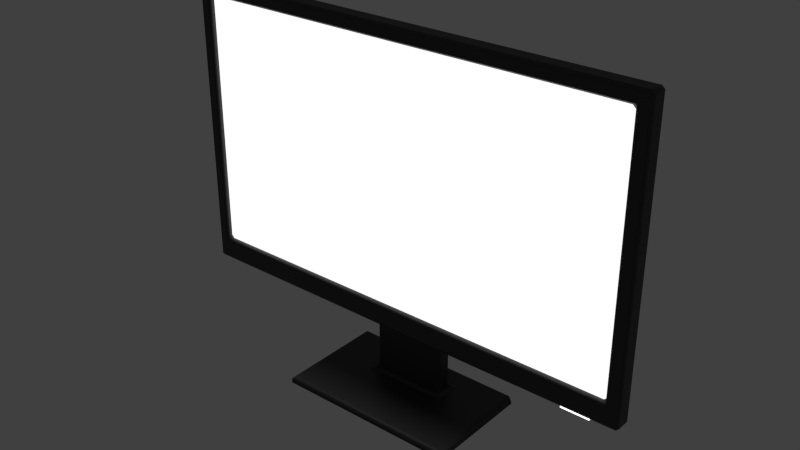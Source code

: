 # Source: monitor.blend  (saved by Blender 5.1.30; exported with 4.5.12 LTS)
import bpy
from mathutils import Matrix  # noqa: F401  (used for matrix-valued properties, if any)

bpy.ops.wm.read_factory_settings(use_empty=True)
scene = bpy.context.scene
scene.name = 'Scene'

# ---- collections
col_collection_1 = bpy.data.collections.new('Collection 1'); scene.collection.children.link(col_collection_1)

# ---- materials (node trees are filled in below, after node groups)
mat_x_screen__screen = bpy.data.materials.new('__X_SCREEN__Screen')
mat_x_screen__screen.alpha_threshold = 0.0
mat_x_screen__screen.use_backface_culling_lightprobe_volume = False
mat_x_screen__screen.use_transparent_shadow = False
mat_x_screen__screen.roughness = 0.5
mat_x_body__body = bpy.data.materials.new('__X_BODY__Body')
mat_x_body__body.alpha_threshold = 0.0
mat_x_body__body.use_backface_culling_lightprobe_volume = False
mat_x_body__body.use_transparent_shadow = False
mat_x_body__body.diffuse_color = (0.03, 0.03, 0.03, 1.0)
mat_x_body__body.roughness = 0.5
mat_material_001 = bpy.data.materials.new('Material.001')
mat_material_001.use_backface_culling_lightprobe_volume = False
mat_material_001.use_transparent_shadow = False

# ---- material node trees
mat_x_screen__screen.use_nodes = True; mat_x_screen__screen.node_tree.nodes.clear()
_N = mat_x_screen__screen.node_tree.nodes; _L = mat_x_screen__screen.node_tree.links
n0 = _N.new('ShaderNodeOutputMaterial'); n0.name = 'Material Output'; n0.location = (300, 300)
n1 = _N.new('ShaderNodeEmission'); n1.name = 'Emission'; n1.location = (10, 300)
_L.new(n1.outputs[0], n0.inputs[0])
n0.is_active_output = True
mat_x_body__body.use_nodes = True; mat_x_body__body.node_tree.nodes.clear()
_N = mat_x_body__body.node_tree.nodes; _L = mat_x_body__body.node_tree.links
n0 = _N.new('ShaderNodeOutputMaterial'); n0.name = 'Material Output'; n0.location = (300, 300)
n1 = _N.new('ShaderNodeBsdfPrincipled'); n1.name = 'Principled BSDF'; n1.location = (10, 300)
n1.distribution = 'GGX'
n1.subsurface_method = 'BURLEY'
n1.inputs[0].default_value = (0.03, 0.03, 0.03, 1.0)
n1.inputs[3].default_value = 1.45
n1.inputs[27].default_value = (0.0, 0.0, 0.0, 1.0)
n1.inputs[28].default_value = 1.0
_L.new(n1.outputs[0], n0.inputs[0])
n0.is_active_output = True
mat_material_001.use_nodes = True; mat_material_001.node_tree.nodes.clear()
_N = mat_material_001.node_tree.nodes; _L = mat_material_001.node_tree.links
n0 = _N.new('ShaderNodeOutputMaterial'); n0.name = 'Material Output'; n0.location = (300, 300)
n1 = _N.new('ShaderNodeEmission'); n1.name = 'Emission'; n1.location = (10, 300)
n1.inputs[1].default_value = 2.0
_L.new(n1.outputs[0], n0.inputs[0])
n0.is_active_output = True

# ---- world
world_world = bpy.data.worlds.new('World'); scene.world = world_world
world_world.use_nodes = True; world_world.node_tree.nodes.clear()
_N = world_world.node_tree.nodes; _L = world_world.node_tree.links
n0 = _N.new('ShaderNodeOutputWorld'); n0.name = 'World Output'; n0.location = (280, 0)
n1 = _N.new('ShaderNodeBackground'); n1.name = 'Background'; n1.location = (0, 0)
n1.inputs[0].default_value = (0.05088, 0.05088, 0.05088, 1.0)
n2 = _N.new('NodeFrame'); n2.name = 'Frame'; n2.location = (0, 0)
n2.label = 'Versioning: Use Nodes was removed'
n2.width = 150
n0.parent = n2
n1.parent = n2
_L.new(n1.outputs[0], n0.inputs[0])
n0.is_active_output = True
world_world.color = (0.05088, 0.05088, 0.05088)
world_world.use_sun_shadow = False
world_world.sun_shadow_jitter_overblur = 0.0
world_world.cycles.sampling_method = 'MANUAL'
world_world.cycles.sample_map_resolution = 256

# ---- meshes
me_002 = bpy.data.meshes.new('立方体.002')
me_002.from_pydata([(0.235, -0.003333, 0.105), (0.235, -0.003333, 0.375), (-0.235, -0.003333, 0.105), (-0.235, -0.003333, 0.375)], [], [(1, 3, 2, 0)])
_uv = me_002.uv_layers.new(name='UVマップ')
_uv.uv.foreach_set('vector', [0.9999, 0.7872, 7.582e-05, 0.7872, 7.594e-05, 0.2128, 0.9999, 0.2128])
me_002.materials.append(mat_x_screen__screen)
me_002.use_remesh_preserve_volume = False
me_002.use_remesh_preserve_attributes = False
me_002.use_mirror_vertex_groups = False
me_002.update()
me_001 = bpy.data.meshes.new('立方体.001')
me_001.from_pydata([(0.1, -0.05833, 0.0), (0.1, -0.05833, 0.01), (-0.1, -0.05833, 0.0), (-0.1, -0.05833, 0.01), (0.1, 0.06167, 0.0), (0.1, 0.06167, 0.01), (-0.1, 0.06167, 0.0), (-0.1, 0.06167, 0.01), (0.04, 0.01167, 0.01), (-0.04, 0.01167, 0.01), (-0.04, 0.03367, 0.01), (0.04, 0.03367, 0.01), (0.04, 0.01167, 0.16), (-0.04, 0.01167, 0.16), (-0.04, 0.03367, 0.16), (0.04, 0.03367, 0.16)], [], [(1, 3, 2, 0), (3, 7, 6, 2), (7, 5, 4, 6), (5, 1, 0, 4), (0, 2, 6, 4), (5, 7, 10, 11), (11, 10, 14, 15), (3, 1, 8, 9), (1, 5, 11, 8), (7, 3, 9, 10), (15, 14, 13, 12), (9, 8, 12, 13), (8, 11, 15, 12), (10, 9, 13, 14)])
me_001.materials.append(mat_x_body__body)
me_001.use_remesh_preserve_volume = False
me_001.use_remesh_preserve_attributes = False
me_001.use_mirror_vertex_groups = False
me_001.update()
me_x = bpy.data.meshes.new('立方体')
me_x.from_pydata([(0.235, -0.008333, 0.105), (0.25, -0.008333, 0.08), (0.25, -0.008333, 0.39), (-0.25, -0.008333, 0.39), (-0.235, -0.008333, 0.375), (0.235, -0.008333, 0.375), (-0.235, -0.008333, 0.105), (-0.25, -0.008333, 0.08), (0.25, 0.01167, 0.39), (0.25, 0.01167, 0.08), (-0.25, 0.01167, 0.39), (-0.25, 0.01167, 0.08), (-0.235, 0.001667, 0.105), (-0.235, 0.001667, 0.375), (0.235, 0.001667, 0.375), (0.235, 0.001667, 0.105)], [], [(0, 1, 2, 3, 4, 5), (0, 6, 4, 3, 7, 1), (8, 2, 1, 9), (8, 10, 3, 2), (3, 10, 11, 7), (1, 7, 11, 9), (10, 8, 9, 11), (4, 6, 12, 13), (14, 5, 4, 13), (13, 12, 15, 14), (0, 15, 12, 6), (14, 15, 0, 5)])
me_x.materials.append(mat_x_body__body)
me_x.use_remesh_preserve_volume = False
me_x.use_remesh_preserve_attributes = False
me_x.use_mirror_vertex_groups = False
me_x.update()
me_cube = bpy.data.meshes.new('Cube')
me_cube.from_pydata([(-0.05, 0.02, 0.15), (-0.05, 0.02, 0.3), (0.05, 0.02, 0.15), (0.05, 0.02, 0.3), (-0.05, -4.961e-11, 0.15), (-0.05, -4.961e-11, 0.3), (0.05, 7.5e-09, 0.15), (0.05, 7.5e-09, 0.3), (0.035, 0.02, 0.185), (-0.035, 0.02, 0.185), (-0.035, 0.02, 0.215), (0.035, 0.02, 0.215), (0.035, 0.015, 0.185), (-0.035, 0.015, 0.185), (-0.035, 0.015, 0.215), (0.035, 0.015, 0.215)], [], [(1, 3, 11, 10), (2, 3, 7, 6), (6, 7, 5, 4), (4, 5, 1, 0), (2, 6, 4, 0), (7, 3, 1, 5), (11, 8, 12, 15), (2, 0, 9, 8), (3, 2, 8, 11), (0, 1, 10, 9), (13, 14, 15, 12), (9, 10, 14, 13), (10, 11, 15, 14), (8, 9, 13, 12)])
_uv = me_cube.uv_layers.new(name='UVMap')
_uv.uv.foreach_set('vector', [0.875, 0.75, 0.875, 0.5, 0.875, 0.5, 0.875, 0.75, 0.375, 0.25, 0.625, 0.25, 0.625, 0.5, 0.375, 0.5, 0.375, 0.5, 0.625, 0.5, 0.625, 0.75, 0.375, 0.75, 0.375, 0.75, 0.625, 0.75, 0.625, 1.0, 0.375, 1.0, 0.125, 0.5, 0.375, 0.5, 0.375, 0.75, 0.125, 0.75, 0.625, 0.5, 0.875, 0.5, 0.875, 0.75, 0.625, 0.75, 0.625, 0.25, 0.375, 0.25, 0.375, 0.25, 0.625, 0.25, 0.125, 0.5, 0.125, 0.75, 0.125, 0.75, 0.125, 0.5, 0.625, 0.25, 0.375, 0.25, 0.375, 0.25, 0.625, 0.25, 0.375, 1.0, 0.625, 1.0, 0.625, 1.0, 0.375, 1.0, 0.375, 0.0, 0.625, 0.0, 0.625, 0.25, 0.375, 0.25, 0.375, 1.0, 0.625, 1.0, 0.625, 1.0, 0.375, 1.0, 0.875, 0.75, 0.875, 0.5, 0.875, 0.5, 0.875, 0.75, 0.125, 0.5, 0.125, 0.75, 0.125, 0.75, 0.125, 0.5])
me_cube.materials.append(mat_x_body__body)
me_cube.use_remesh_preserve_volume = False
me_cube.use_remesh_preserve_attributes = False
me_cube.use_mirror_vertex_groups = False
me_cube.update()
me_cube_001 = bpy.data.meshes.new('Cube.001')
me_cube_001.from_pydata([(0.19, 0.003, 0.077), (0.19, 0.003, 0.08), (0.22, 0.003, 0.077), (0.22, 0.003, 0.08), (0.19, -0.004, 0.077), (0.19, -0.004, 0.08), (0.22, -0.004, 0.077), (0.22, -0.004, 0.08)], [], [(0, 1, 3, 2), (2, 3, 7, 6), (6, 7, 5, 4), (4, 5, 1, 0), (2, 6, 4, 0), (7, 3, 1, 5)])
_uv = me_cube_001.uv_layers.new(name='UVMap')
_uv.uv.foreach_set('vector', [0.375, 0.0, 0.625, 0.0, 0.625, 0.25, 0.375, 0.25, 0.375, 0.25, 0.625, 0.25, 0.625, 0.5, 0.375, 0.5, 0.375, 0.5, 0.625, 0.5, 0.625, 0.75, 0.375, 0.75, 0.375, 0.75, 0.625, 0.75, 0.625, 1.0, 0.375, 1.0, 0.125, 0.5, 0.375, 0.5, 0.375, 0.75, 0.125, 0.75, 0.625, 0.5, 0.875, 0.5, 0.875, 0.75, 0.625, 0.75])
me_cube_001.materials.append(mat_material_001)
me_cube_001.use_remesh_preserve_volume = False
me_cube_001.use_remesh_preserve_attributes = False
me_cube_001.use_mirror_vertex_groups = False
me_cube_001.update()

# ---- objects
ob_x_screen__screen = bpy.data.objects.new('__X_SCREEN__Screen', me_002)
ob_stand = bpy.data.objects.new('Stand', me_001)
ob_body = bpy.data.objects.new('Body', me_x)
ob_cube = bpy.data.objects.new('Cube', me_cube)
ob_switch = bpy.data.objects.new('Switch', me_cube_001)

# ---- transforms, parenting, visibility, modifiers, constraints
ob_x_screen__screen.location = (0.0, 0.0, 0.0)
ob_x_screen__screen.lineart.crease_threshold = 0.0
ob_stand.location = (0.0, 0.0, 0.0)
ob_stand.lineart.crease_threshold = 0.0
_m = ob_stand.modifiers.new('Bevel', 'BEVEL')
_m.width = 0.005
_m.width_pct = 0.005
_m.harden_normals = True
ob_body.location = (0.0, 0.0, 0.0)
ob_body.lineart.crease_threshold = 0.0
_m = ob_body.modifiers.new('Bevel', 'BEVEL')
_m.width = 0.003
_m.width_pct = 0.003
_m.harden_normals = True
ob_cube.location = (0.0, 0.0, 0.0)
ob_cube.lineart.crease_threshold = 0.0
ob_switch.location = (0.0, 0.0, 0.0)
ob_switch.lineart.crease_threshold = 0.0

# ---- collection membership
col_collection_1.objects.link(ob_x_screen__screen)
col_collection_1.objects.link(ob_stand)
col_collection_1.objects.link(ob_body)
col_collection_1.objects.link(ob_cube)
col_collection_1.objects.link(ob_switch)

# ---- scene / render settings (as saved in the file)
scene.frame_start = 1; scene.frame_end = 250; scene.frame_set(1)
scene.render.engine = 'BLENDER_EEVEE_NEXT'
scene.render.resolution_percentage = 50
scene.render.dither_intensity = 0.0
scene.render.bake_bias = 0.0
scene.render.bake_samples = 0
scene.cycles.use_denoising = False
scene.cycles.samples = 1024
scene.cycles.sampling_pattern = 'TABULATED_SOBOL'
scene.cycles.light_sampling_threshold = 0.0
scene.cycles.use_adaptive_sampling = False
scene.cycles.use_light_tree = False
scene.cycles.blur_glossy = 0.0
scene.cycles.pixel_filter_type = 'GAUSSIAN'
scene.cycles.sample_clamp_indirect = 0.0
scene.view_settings.view_transform = 'Standard'
bpy.context.view_layer.update()

# ---- added for rendering (the .blend has no active camera): camera
cam_auto = bpy.data.cameras.new('AutoCamera')
cam_auto.lens = 50.0
cam_auto.sensor_width = 36.0
cam_auto.clip_end = 1000.0
ob_auto_camera = bpy.data.objects.new('AutoCamera', cam_auto)
scene.collection.objects.link(ob_auto_camera)
ob_auto_camera.location = (0.59711, -0.714866, 0.672688)
ob_auto_camera.rotation_euler = (1.09748, -7.21219e-08, 0.694738)
scene.camera = ob_auto_camera
bpy.context.view_layer.update()
